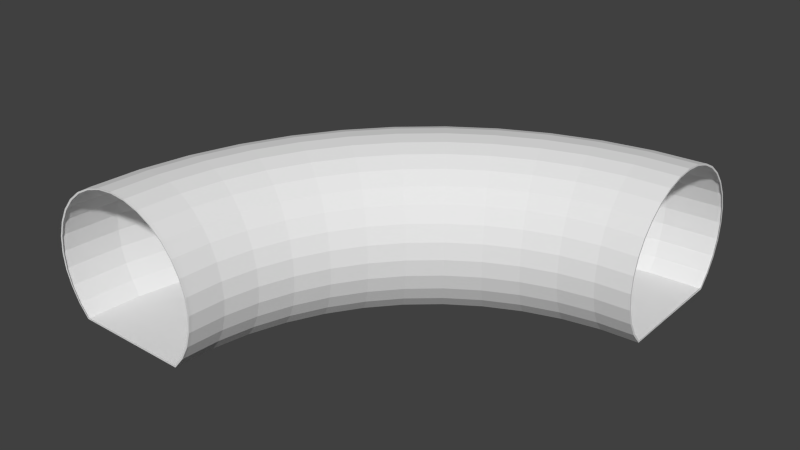 # Source: BLENDER_Kanalgang_Kurve.blend  (saved by Blender 2.73.0; exported with 4.5.12 LTS)
import bpy
from mathutils import Matrix  # noqa: F401  (used for matrix-valued properties, if any)

bpy.ops.wm.read_factory_settings(use_empty=True)
scene = bpy.context.scene
scene.name = 'Scene'

# ---- collections
col_collection_1 = bpy.data.collections.new('Collection 1'); scene.collection.children.link(col_collection_1)

# ---- world
world_world = bpy.data.worlds.new('World'); scene.world = world_world
world_world.color = (0.05088, 0.05088, 0.05088)
world_world.use_sun_shadow = False
world_world.sun_shadow_jitter_overblur = 0.0
world_world.cycles.sampling_method = 'MANUAL'
world_world.cycles.sample_map_resolution = 256

# ---- meshes
me_cube_001 = bpy.data.meshes.new('Cube.001')
me_cube_001.from_pydata([(3.915, 0.9582, -0.2518), (3.915, 0.9488, -0.06081), (3.915, 0.921, 0.1228), (3.915, 0.8757, 0.292), (3.915, 0.8149, 0.4403), (3.915, 0.7407, 0.5621), (3.915, 0.6561, 0.6525), (3.915, 0.5643, 0.7082), (3.915, 0.4688, 0.727), (3.915, 0.3733, 0.7082), (3.915, 0.2815, 0.6525), (3.915, 0.1969, 0.5621), (3.915, 0.1228, 0.4403), (3.915, 0.06191, 0.292), (3.915, 0.01668, 0.1228), (3.915, -0.01117, -0.06081), (3.915, -0.02057, -0.2518), (3.915, -0.01117, -0.4427), (3.915, 0.01668, -0.6263), (3.915, 0.06191, -0.7956), (3.915, 0.1228, -0.9439), (3.915, 0.8149, -0.9439), (3.915, 0.8757, -0.7956), (3.915, 0.921, -0.6263), (3.915, 0.9488, -0.4427), (3.276, 0.9373, -0.2518), (3.279, 0.928, -0.06081), (3.286, 0.9004, 0.1228), (3.298, 0.8555, 0.292), (3.314, 0.7952, 0.4403), (3.333, 0.7216, 0.5621), (3.355, 0.6378, 0.6525), (3.379, 0.5467, 0.7082), (3.404, 0.4521, 0.727), (3.429, 0.3574, 0.7082), (3.453, 0.2664, 0.6525), (3.475, 0.1825, 0.5621), (3.495, 0.109, 0.4403), (3.51, 0.04864, 0.292), (3.522, 0.003801, 0.1228), (3.53, -0.02381, -0.06081), (3.532, -0.03313, -0.2518), (3.53, -0.02381, -0.4427), (3.522, 0.003801, -0.6263), (3.51, 0.04864, -0.7956), (3.495, 0.109, -0.9439), (3.314, 0.7952, -0.9439), (3.298, 0.8555, -0.7956), (3.286, 0.9004, -0.6263), (3.279, 0.928, -0.4427), (2.649, 0.8748, -0.2518), (2.653, 0.8658, -0.06081), (2.668, 0.8389, 0.1228), (2.691, 0.7952, 0.292), (2.723, 0.7364, 0.4403), (2.761, 0.6648, 0.5621), (2.805, 0.583, 0.6525), (2.853, 0.4943, 0.7082), (2.902, 0.4021, 0.727), (2.951, 0.3099, 0.7082), (2.999, 0.2212, 0.6525), (3.043, 0.1395, 0.5621), (3.081, 0.06786, 0.4403), (3.113, 0.009068, 0.292), (3.136, -0.03462, 0.1228), (3.15, -0.06152, -0.06081), (3.155, -0.0706, -0.2518), (3.15, -0.06152, -0.4427), (3.136, -0.03462, -0.6263), (3.113, 0.009068, -0.7956), (3.081, 0.06786, -0.9439), (2.723, 0.7364, -0.9439), (2.691, 0.7952, -0.7956), (2.668, 0.8389, -0.6263), (2.653, 0.8658, -0.4427), (2.042, 0.772, -0.2518), (2.05, 0.7633, -0.06081), (2.071, 0.7375, 0.1228), (2.106, 0.6958, 0.292), (2.152, 0.6395, 0.4403), (2.209, 0.571, 0.5621), (2.274, 0.4928, 0.6525), (2.344, 0.408, 0.7082), (2.417, 0.3198, 0.727), (2.49, 0.2316, 0.7082), (2.56, 0.1468, 0.6525), (2.625, 0.06861, 0.5621), (2.682, 9.736e-05, 0.4403), (2.728, -0.05613, 0.292), (2.763, -0.09792, 0.1228), (2.784, -0.1236, -0.06081), (2.792, -0.1323, -0.2518), (2.784, -0.1236, -0.4427), (2.763, -0.09792, -0.6263), (2.728, -0.05613, -0.7956), (2.682, 9.736e-05, -0.9439), (2.152, 0.6395, -0.9439), (2.106, 0.6958, -0.7956), (2.071, 0.7375, -0.6263), (2.05, 0.7633, -0.4427), (1.468, 0.6304, -0.2518), (1.478, 0.6222, -0.06081), (1.506, 0.5981, 0.1228), (1.551, 0.559, 0.292), (1.612, 0.5063, 0.4403), (1.686, 0.442, 0.5621), (1.77, 0.3688, 0.6525), (1.862, 0.2892, 0.7082), (1.958, 0.2066, 0.727), (2.053, 0.1239, 0.7082), (2.145, 0.04436, 0.6525), (2.23, -0.02891, 0.5621), (2.304, -0.09314, 0.4403), (2.365, -0.1458, 0.292), (2.41, -0.185, 0.1228), (2.438, -0.2091, -0.06081), (2.447, -0.2173, -0.2518), (2.438, -0.2091, -0.4427), (2.41, -0.185, -0.6263), (2.365, -0.1458, -0.7956), (2.304, -0.09314, -0.9439), (1.612, 0.5063, -0.9439), (1.551, 0.559, -0.7956), (1.506, 0.5981, -0.6263), (1.478, 0.6222, -0.4427), (0.936, 0.4526, -0.2518), (0.9474, 0.4451, -0.06081), (0.9813, 0.423, 0.1228), (1.036, 0.3871, 0.292), (1.111, 0.3388, 0.4403), (1.201, 0.28, 0.5621), (1.304, 0.2129, 0.6525), (1.416, 0.14, 0.7082), (1.532, 0.0643, 0.727), (1.648, -0.01145, 0.7082), (1.76, -0.08429, 0.6525), (1.863, -0.1514, 0.5621), (1.953, -0.2103, 0.4403), (2.027, -0.2585, 0.292), (2.082, -0.2944, 0.1228), (2.116, -0.3165, -0.06081), (2.128, -0.324, -0.2518), (2.116, -0.3165, -0.4427), (2.082, -0.2944, -0.6263), (2.027, -0.2585, -0.7956), (1.953, -0.2103, -0.9439), (1.111, 0.3388, -0.9439), (1.036, 0.3871, -0.7956), (0.9813, 0.423, -0.6263), (0.9474, 0.4451, -0.4427), (0.4547, 0.2415, -0.2518), (0.468, 0.2349, -0.06081), (0.5074, 0.2152, 0.1228), (0.5713, 0.1832, 0.292), (0.6574, 0.1402, 0.4403), (0.7623, 0.08772, 0.5621), (0.8819, 0.02789, 0.6525), (1.012, -0.03703, 0.7082), (1.147, -0.1045, 0.727), (1.282, -0.1721, 0.7082), (1.412, -0.237, 0.6525), (1.531, -0.2968, 0.5621), (1.636, -0.3492, 0.4403), (1.722, -0.3923, 0.292), (1.786, -0.4243, 0.1228), (1.826, -0.444, -0.06081), (1.839, -0.4506, -0.2518), (1.826, -0.444, -0.4427), (1.786, -0.4243, -0.6263), (1.722, -0.3923, -0.7956), (1.636, -0.3492, -0.9439), (0.6574, 0.1402, -0.9439), (0.5713, 0.1832, -0.7956), (0.5074, 0.2152, -0.6263), (0.468, 0.2349, -0.4427), (0.03259, 0.0008661, -0.2518), (0.04751, -0.004859, -0.06081), (0.0917, -0.02181, 0.1228), (0.1635, -0.04934, 0.292), (0.26, -0.0864, 0.4403), (0.3777, -0.1315, 0.5621), (0.512, -0.183, 0.6525), (0.6576, -0.2389, 0.7082), (0.8091, -0.2971, 0.727), (0.9606, -0.3552, 0.7082), (1.106, -0.4111, 0.6525), (1.241, -0.4626, 0.5621), (1.358, -0.5077, 0.4403), (1.455, -0.5448, 0.292), (1.527, -0.5723, 0.1228), (1.571, -0.5893, -0.06081), (1.586, -0.595, -0.2518), (1.571, -0.5893, -0.4427), (1.527, -0.5723, -0.6263), (1.455, -0.5448, -0.7956), (1.358, -0.5077, -0.9439), (0.26, -0.0864, -0.9439), (0.1635, -0.04934, -0.7956), (0.0917, -0.02181, -0.6263), (0.04751, -0.004859, -0.4427), (-0.3231, -0.2653, -0.2518), (-0.3068, -0.27, -0.06081), (-0.2585, -0.2839, 0.1228), (-0.1802, -0.3065, 0.292), (-0.0748, -0.3369, 0.4403), (0.05366, -0.374, 0.5621), (0.2002, -0.4163, 0.6525), (0.3592, -0.4622, 0.7082), (0.5246, -0.51, 0.727), (0.69, -0.5577, 0.7082), (0.849, -0.6036, 0.6525), (0.9955, -0.6459, 0.5621), (1.124, -0.683, 0.4403), (1.229, -0.7134, 0.292), (1.308, -0.736, 0.1228), (1.356, -0.75, -0.06081), (1.372, -0.7547, -0.2518), (1.356, -0.75, -0.4427), (1.308, -0.736, -0.6263), (1.229, -0.7134, -0.7956), (1.124, -0.683, -0.9439), (-0.0748, -0.3369, -0.9439), (-0.1802, -0.3065, -0.7956), (-0.2585, -0.2839, -0.6263), (-0.3068, -0.27, -0.4427), (-0.6062, -0.5523, -0.2518), (-0.5888, -0.5559, -0.06081), (-0.5374, -0.5666, 0.1228), (-0.4538, -0.5839, 0.292), (-0.3413, -0.6072, 0.4403), (-0.2043, -0.6356, 0.5621), (-0.04797, -0.668, 0.6525), (0.1217, -0.7031, 0.7082), (0.2981, -0.7396, 0.727), (0.4745, -0.7762, 0.7082), (0.6441, -0.8113, 0.6525), (0.8005, -0.8437, 0.5621), (0.9375, -0.8721, 0.4403), (1.05, -0.8954, 0.292), (1.134, -0.9127, 0.1228), (1.185, -0.9233, -0.06081), (1.202, -0.9269, -0.2518), (1.185, -0.9233, -0.4427), (1.134, -0.9127, -0.6263), (1.05, -0.8954, -0.7956), (0.9375, -0.8721, -0.9439), (-0.3413, -0.6072, -0.9439), (-0.4538, -0.5839, -0.7956), (-0.5374, -0.5666, -0.6263), (-0.5888, -0.5559, -0.4427), (-0.812, -0.8554, -0.2518), (-0.7938, -0.8579, -0.06081), (-0.74, -0.8651, 0.1228), (-0.6526, -0.8768, 0.292), (-0.5351, -0.8925, 0.4403), (-0.3918, -0.9117, 0.5621), (-0.2283, -0.9336, 0.6525), (-0.05098, -0.9574, 0.7082), (0.1335, -0.9821, 0.727), (0.3179, -1.007, 0.7082), (0.4953, -1.031, 0.6525), (0.6587, -1.052, 0.5621), (0.802, -1.072, 0.4403), (0.9196, -1.087, 0.292), (1.007, -1.099, 0.1228), (1.061, -1.106, -0.06081), (1.079, -1.109, -0.2518), (1.061, -1.106, -0.4427), (1.007, -1.099, -0.6263), (0.9196, -1.087, -0.7956), (0.802, -1.072, -0.9439), (-0.5351, -0.8925, -0.9439), (-0.6526, -0.8768, -0.7956), (-0.74, -0.8651, -0.6263), (-0.7938, -0.8579, -0.4427), (-0.9369, -1.169, -0.2518), (-0.9182, -1.171, -0.06081), (-0.863, -1.174, 0.1228), (-0.7733, -1.18, 0.292), (-0.6526, -1.188, 0.4403), (-0.5056, -1.198, 0.5621), (-0.3378, -1.209, 0.6525), (-0.1558, -1.221, 0.7082), (0.03355, -1.233, 0.727), (0.2229, -1.246, 0.7082), (0.4049, -1.258, 0.6525), (0.5727, -1.269, 0.5621), (0.7197, -1.278, 0.4403), (0.8404, -1.286, 0.292), (0.9301, -1.292, 0.1228), (0.9853, -1.296, -0.06081), (1.004, -1.297, -0.2518), (0.9853, -1.296, -0.4427), (0.9301, -1.292, -0.6263), (0.8404, -1.286, -0.7956), (0.7197, -1.278, -0.9439), (-0.6526, -1.188, -0.9439), (-0.7733, -1.18, -0.7956), (-0.863, -1.174, -0.6263), (-0.9182, -1.171, -0.4427), (-0.9787, -1.489, -0.2518), (-0.9599, -1.489, -0.06081), (-0.9042, -1.489, 0.1228), (-0.8138, -1.489, 0.292), (-0.6921, -1.489, 0.4403), (-0.5437, -1.489, 0.5621), (-0.3745, -1.489, 0.6525), (-0.1909, -1.489, 0.7082), (5.674e-05, -1.489, 0.727), (0.191, -1.489, 0.7082), (0.3746, -1.489, 0.6525), (0.5438, -1.489, 0.5621), (0.6922, -1.489, 0.4403), (0.8139, -1.489, 0.292), (0.9044, -1.489, 0.1228), (0.9601, -1.489, -0.06081), (0.9789, -1.489, -0.2518), (0.9601, -1.489, -0.4427), (0.9044, -1.489, -0.6263), (0.8139, -1.489, -0.7956), (0.6922, -1.489, -0.9439), (-0.6921, -1.489, -0.9439), (-0.8138, -1.489, -0.7956), (-0.9042, -1.489, -0.6263), (-0.9599, -1.489, -0.4427), (-0.9787, -1.489, -0.2518), (-0.9599, -1.489, -0.4427), (-0.9042, -1.489, -0.6263), (-0.8138, -1.489, -0.7955), (-0.692, -1.489, -0.9438), (0.6921, -1.489, -0.9438), (0.8138, -1.489, -0.7955), (0.9043, -1.489, -0.6263), (0.96, -1.489, -0.4427), (0.9788, -1.489, -0.2518), (0.96, -1.489, -0.06082), (0.9043, -1.489, 0.1228), (0.8138, -1.489, 0.292), (0.6921, -1.489, 0.4403), (0.5438, -1.489, 0.562), (0.3746, -1.489, 0.6525), (0.191, -1.489, 0.7082), (3.494e-05, -1.489, 0.727), (-0.1909, -1.489, 0.7082), (-0.3745, -1.489, 0.6525), (-0.5437, -1.489, 0.562), (-0.692, -1.489, 0.4403), (-0.8138, -1.489, 0.292), (-0.9042, -1.489, 0.1228), (-0.9599, -1.489, -0.06082), (-0.9787, -1.506, -0.2518), (-0.9599, -1.506, -0.06082), (-0.9042, -1.506, 0.1228), (-0.8138, -1.507, 0.292), (-0.692, -1.507, 0.4403), (-0.5437, -1.507, 0.562), (-0.3745, -1.507, 0.6525), (-0.1909, -1.507, 0.7082), (3.494e-05, -1.507, 0.727), (0.191, -1.507, 0.7082), (0.3746, -1.507, 0.6525), (0.5438, -1.507, 0.562), (0.6921, -1.507, 0.4403), (0.8138, -1.507, 0.292), (0.9043, -1.506, 0.1228), (0.96, -1.506, -0.06082), (0.9788, -1.506, -0.2518), (0.96, -1.506, -0.4427), (0.9043, -1.505, -0.6263), (0.8138, -1.505, -0.7955), (0.6921, -1.505, -0.9438), (-0.692, -1.505, -0.9438), (-0.8138, -1.505, -0.7955), (-0.9042, -1.505, -0.6263), (-0.9599, -1.506, -0.4427), (0.6921, -1.505, -0.9438), (3.915, 0.1253, -0.9464), (3.915, 0.0639, -0.7989), (0.8138, -1.505, -0.7955), (-0.692, -1.505, -0.9439), (3.915, 0.8173, -0.9367), (3.915, 0.01808, -0.6303), (0.9043, -1.505, -0.6263), (-0.8138, -1.505, -0.7955), (3.915, 0.8777, -0.7875), (3.915, -0.01041, -0.4471), (0.96, -1.505, -0.4427), (-0.9042, -1.505, -0.6263), (3.915, 0.9223, -0.6177), (3.915, -0.02048, -0.2563), (0.9788, -1.505, -0.2518), (-0.9599, -1.505, -0.4427), (3.915, 0.9495, -0.4337), (3.915, -0.01174, -0.06524), (0.96, -1.505, -0.06082), (-0.9787, -1.505, -0.2518), (3.915, 0.9582, -0.2426), (3.915, 0.01546, 0.1188), (0.9043, -1.505, 0.1228), (-0.9599, -1.505, -0.06082), (3.915, 0.9482, -0.0518), (3.915, 0.06009, 0.2886), (0.8138, -1.505, 0.292), (-0.9042, -1.505, 0.1228), (3.915, 0.9197, 0.1314), (3.915, 0.1204, 0.4378), (0.6921, -1.505, 0.4403), (-0.8138, -1.505, 0.292), (3.915, 0.8739, 0.3), (3.915, 0.1942, 0.5605), (0.5438, -1.505, 0.562), (-0.692, -1.505, 0.4403), (3.915, 0.8125, 0.4475), (3.915, 0.2785, 0.6521), (0.3746, -1.505, 0.6525), (-0.5437, -1.505, 0.562), (3.915, 0.7379, 0.5681), (3.915, 0.3701, 0.7091), (0.191, -1.505, 0.7082), (-0.3745, -1.505, 0.6525), (3.915, 0.653, 0.6574), (3.915, 0.4655, 0.7293), (3.496e-05, -1.505, 0.727), (-0.1909, -1.505, 0.7082), (3.915, 0.561, 0.7118), (0.6836, -1.505, -0.9258), (3.915, 0.1295, -0.9282), (3.915, 0.07217, -0.7877), (0.7972, -1.505, -0.7844), (-0.6835, -1.505, -0.9258), (3.915, 0.813, -0.9187), (3.915, 0.0273, -0.6225), (0.8858, -1.505, -0.6187), (-0.7971, -1.505, -0.7844), (3.915, 0.8693, -0.7765), (3.915, -0.0006115, -0.4431), (0.9404, -1.505, -0.4388), (-0.8857, -1.505, -0.6187), (3.915, 0.913, -0.6101), (3.915, -0.01048, -0.2562), (0.9588, -1.505, -0.2518), (-0.9403, -1.505, -0.4388), (3.915, 0.9397, -0.4299), (3.915, -0.001921, -0.069), (0.9404, -1.505, -0.06472), (-0.9587, -1.505, -0.2518), (3.915, 0.9483, -0.2427), (3.915, 0.02473, 0.1112), (0.8858, -1.505, 0.1151), (-0.9403, -1.505, -0.06473), (3.915, 0.9384, -0.05584), (3.915, 0.06845, 0.2776), (0.7972, -1.505, 0.2809), (-0.8857, -1.505, 0.1151), (3.915, 0.9105, 0.1236), (3.915, 0.1276, 0.4237), (0.678, -1.505, 0.4262), (-0.7971, -1.505, 0.2809), (3.915, 0.8656, 0.2888), (3.915, 0.1998, 0.544), (0.5327, -1.505, 0.5454), (-0.6779, -1.505, 0.4262), (3.915, 0.8055, 0.4332), (3.915, 0.2823, 0.6337), (0.3669, -1.505, 0.634), (-0.5326, -1.505, 0.5454), (3.915, 0.7324, 0.5514), (3.915, 0.3721, 0.6895), (0.1871, -1.505, 0.6886), (-0.3669, -1.505, 0.634), (3.915, 0.6492, 0.6389), (3.915, 0.4655, 0.7093), (3.496e-05, -1.505, 0.707), (-0.187, -1.505, 0.6886), (3.915, 0.5591, 0.6922)], [], [(0, 1, 26, 25), (1, 2, 27, 26), (2, 3, 28, 27), (3, 4, 29, 28), (4, 5, 30, 29), (5, 6, 31, 30), (6, 7, 32, 31), (7, 8, 33, 32), (8, 9, 34, 33), (9, 10, 35, 34), (10, 11, 36, 35), (11, 12, 37, 36), (12, 13, 38, 37), (13, 14, 39, 38), (14, 15, 40, 39), (15, 16, 41, 40), (16, 17, 42, 41), (17, 18, 43, 42), (18, 19, 44, 43), (19, 20, 45, 44), (21, 22, 47, 46), (22, 23, 48, 47), (23, 24, 49, 48), (24, 0, 25, 49), (25, 26, 51, 50), (26, 27, 52, 51), (27, 28, 53, 52), (28, 29, 54, 53), (29, 30, 55, 54), (30, 31, 56, 55), (31, 32, 57, 56), (32, 33, 58, 57), (33, 34, 59, 58), (34, 35, 60, 59), (35, 36, 61, 60), (36, 37, 62, 61), (37, 38, 63, 62), (38, 39, 64, 63), (39, 40, 65, 64), (40, 41, 66, 65), (41, 42, 67, 66), (42, 43, 68, 67), (43, 44, 69, 68), (44, 45, 70, 69), (46, 47, 72, 71), (47, 48, 73, 72), (48, 49, 74, 73), (49, 25, 50, 74), (50, 51, 76, 75), (51, 52, 77, 76), (52, 53, 78, 77), (53, 54, 79, 78), (54, 55, 80, 79), (55, 56, 81, 80), (56, 57, 82, 81), (57, 58, 83, 82), (58, 59, 84, 83), (59, 60, 85, 84), (60, 61, 86, 85), (61, 62, 87, 86), (62, 63, 88, 87), (63, 64, 89, 88), (64, 65, 90, 89), (65, 66, 91, 90), (66, 67, 92, 91), (67, 68, 93, 92), (68, 69, 94, 93), (69, 70, 95, 94), (71, 72, 97, 96), (72, 73, 98, 97), (73, 74, 99, 98), (74, 50, 75, 99), (75, 76, 101, 100), (76, 77, 102, 101), (77, 78, 103, 102), (78, 79, 104, 103), (79, 80, 105, 104), (80, 81, 106, 105), (81, 82, 107, 106), (82, 83, 108, 107), (83, 84, 109, 108), (84, 85, 110, 109), (85, 86, 111, 110), (86, 87, 112, 111), (87, 88, 113, 112), (88, 89, 114, 113), (89, 90, 115, 114), (90, 91, 116, 115), (91, 92, 117, 116), (92, 93, 118, 117), (93, 94, 119, 118), (94, 95, 120, 119), (96, 97, 122, 121), (97, 98, 123, 122), (98, 99, 124, 123), (99, 75, 100, 124), (100, 101, 126, 125), (101, 102, 127, 126), (102, 103, 128, 127), (103, 104, 129, 128), (104, 105, 130, 129), (105, 106, 131, 130), (106, 107, 132, 131), (107, 108, 133, 132), (108, 109, 134, 133), (109, 110, 135, 134), (110, 111, 136, 135), (111, 112, 137, 136), (112, 113, 138, 137), (113, 114, 139, 138), (114, 115, 140, 139), (115, 116, 141, 140), (116, 117, 142, 141), (117, 118, 143, 142), (118, 119, 144, 143), (119, 120, 145, 144), (121, 122, 147, 146), (122, 123, 148, 147), (123, 124, 149, 148), (124, 100, 125, 149), (125, 126, 151, 150), (126, 127, 152, 151), (127, 128, 153, 152), (128, 129, 154, 153), (129, 130, 155, 154), (130, 131, 156, 155), (131, 132, 157, 156), (132, 133, 158, 157), (133, 134, 159, 158), (134, 135, 160, 159), (135, 136, 161, 160), (136, 137, 162, 161), (137, 138, 163, 162), (138, 139, 164, 163), (139, 140, 165, 164), (140, 141, 166, 165), (141, 142, 167, 166), (142, 143, 168, 167), (143, 144, 169, 168), (144, 145, 170, 169), (146, 147, 172, 171), (147, 148, 173, 172), (148, 149, 174, 173), (149, 125, 150, 174), (150, 151, 176, 175), (151, 152, 177, 176), (152, 153, 178, 177), (153, 154, 179, 178), (154, 155, 180, 179), (155, 156, 181, 180), (156, 157, 182, 181), (157, 158, 183, 182), (158, 159, 184, 183), (159, 160, 185, 184), (160, 161, 186, 185), (161, 162, 187, 186), (162, 163, 188, 187), (163, 164, 189, 188), (164, 165, 190, 189), (165, 166, 191, 190), (166, 167, 192, 191), (167, 168, 193, 192), (168, 169, 194, 193), (169, 170, 195, 194), (171, 172, 197, 196), (172, 173, 198, 197), (173, 174, 199, 198), (174, 150, 175, 199), (175, 176, 201, 200), (176, 177, 202, 201), (177, 178, 203, 202), (178, 179, 204, 203), (179, 180, 205, 204), (180, 181, 206, 205), (181, 182, 207, 206), (182, 183, 208, 207), (183, 184, 209, 208), (184, 185, 210, 209), (185, 186, 211, 210), (186, 187, 212, 211), (187, 188, 213, 212), (188, 189, 214, 213), (189, 190, 215, 214), (190, 191, 216, 215), (191, 192, 217, 216), (192, 193, 218, 217), (193, 194, 219, 218), (194, 195, 220, 219), (196, 197, 222, 221), (197, 198, 223, 222), (198, 199, 224, 223), (199, 175, 200, 224), (200, 201, 226, 225), (201, 202, 227, 226), (202, 203, 228, 227), (203, 204, 229, 228), (204, 205, 230, 229), (205, 206, 231, 230), (206, 207, 232, 231), (207, 208, 233, 232), (208, 209, 234, 233), (209, 210, 235, 234), (210, 211, 236, 235), (211, 212, 237, 236), (212, 213, 238, 237), (213, 214, 239, 238), (214, 215, 240, 239), (215, 216, 241, 240), (216, 217, 242, 241), (217, 218, 243, 242), (218, 219, 244, 243), (219, 220, 245, 244), (221, 222, 247, 246), (222, 223, 248, 247), (223, 224, 249, 248), (224, 200, 225, 249), (225, 226, 251, 250), (226, 227, 252, 251), (227, 228, 253, 252), (228, 229, 254, 253), (229, 230, 255, 254), (230, 231, 256, 255), (231, 232, 257, 256), (232, 233, 258, 257), (233, 234, 259, 258), (234, 235, 260, 259), (235, 236, 261, 260), (236, 237, 262, 261), (237, 238, 263, 262), (238, 239, 264, 263), (239, 240, 265, 264), (240, 241, 266, 265), (241, 242, 267, 266), (242, 243, 268, 267), (243, 244, 269, 268), (244, 245, 270, 269), (246, 247, 272, 271), (247, 248, 273, 272), (248, 249, 274, 273), (249, 225, 250, 274), (250, 251, 276, 275), (251, 252, 277, 276), (252, 253, 278, 277), (253, 254, 279, 278), (254, 255, 280, 279), (255, 256, 281, 280), (256, 257, 282, 281), (257, 258, 283, 282), (258, 259, 284, 283), (259, 260, 285, 284), (260, 261, 286, 285), (261, 262, 287, 286), (262, 263, 288, 287), (263, 264, 289, 288), (264, 265, 290, 289), (265, 266, 291, 290), (266, 267, 292, 291), (267, 268, 293, 292), (268, 269, 294, 293), (269, 270, 295, 294), (271, 272, 297, 296), (272, 273, 298, 297), (273, 274, 299, 298), (274, 250, 275, 299), (275, 276, 301, 300), (276, 277, 302, 301), (277, 278, 303, 302), (278, 279, 304, 303), (279, 280, 305, 304), (280, 281, 306, 305), (281, 282, 307, 306), (282, 283, 308, 307), (283, 284, 309, 308), (284, 285, 310, 309), (285, 286, 311, 310), (286, 287, 312, 311), (287, 288, 313, 312), (288, 289, 314, 313), (289, 290, 315, 314), (290, 291, 316, 315), (291, 292, 317, 316), (292, 293, 318, 317), (293, 294, 319, 318), (294, 295, 320, 319), (121, 146, 171, 196, 221, 246, 271, 296, 321, 320, 295, 270, 245, 220, 195, 170, 145, 120, 95, 70, 45, 20, 21, 46, 71, 96), (296, 297, 322, 321), (297, 298, 323, 322), (298, 299, 324, 323), (299, 275, 300, 324), (370, 330, 331, 369), (371, 329, 330, 370), (369, 331, 332, 368), (372, 328, 329, 371), (368, 332, 333, 367), (373, 327, 328, 372), (367, 333, 334, 366), (374, 326, 327, 373), (366, 334, 335, 365), (350, 325, 326, 374), (365, 335, 336, 364), (351, 349, 325, 350), (364, 336, 337, 363), (352, 348, 349, 351), (363, 337, 338, 362), (353, 347, 348, 352), (362, 338, 339, 361), (354, 346, 347, 353), (361, 339, 340, 360), (355, 345, 346, 354), (360, 340, 341, 359), (356, 344, 345, 355), (359, 341, 342, 358), (357, 343, 344, 356), (358, 342, 343, 357), (377, 427, 426, 376), (375, 425, 428, 378), (379, 429, 425, 375), (376, 426, 430, 380), (381, 431, 427, 377), (378, 428, 432, 382), (380, 430, 434, 384), (383, 433, 429, 379), (385, 435, 431, 381), (382, 432, 436, 386), (384, 434, 438, 388), (387, 437, 433, 383), (389, 439, 435, 385), (386, 436, 440, 390), (388, 438, 442, 392), (391, 441, 437, 387), (393, 443, 439, 389), (390, 440, 444, 394), (392, 442, 446, 396), (395, 445, 441, 391), (397, 447, 443, 393), (394, 444, 448, 398), (396, 446, 450, 400), (399, 449, 445, 395), (401, 451, 447, 397), (398, 448, 452, 402), (400, 450, 454, 404), (403, 453, 449, 399), (405, 455, 451, 401), (402, 452, 456, 406), (404, 454, 458, 408), (407, 457, 453, 403), (409, 459, 455, 405), (406, 456, 460, 410), (408, 458, 462, 412), (411, 461, 457, 407), (413, 463, 459, 409), (410, 460, 464, 414), (412, 462, 466, 416), (415, 465, 461, 411), (417, 467, 463, 413), (414, 464, 468, 418), (416, 466, 470, 420), (419, 469, 465, 415), (421, 471, 467, 417), (418, 468, 472, 422), (420, 470, 474, 424), (423, 473, 469, 419), (424, 474, 471, 421), (422, 472, 473, 423)])
me_cube_001.use_remesh_preserve_volume = False
me_cube_001.use_remesh_preserve_attributes = False
me_cube_001.use_mirror_vertex_groups = False
me_cube_001.update()

# ---- objects
ob_weltabschnitt_kanalgang_gerade = bpy.data.objects.new('Weltabschnitt_Kanalgang_Gerade', me_cube_001)

# ---- transforms, parenting, visibility, modifiers, constraints
ob_weltabschnitt_kanalgang_gerade.location = (0.0, 0.0, 0.0)
ob_weltabschnitt_kanalgang_gerade.scale = (1.0, 2.0, 1.0)
ob_weltabschnitt_kanalgang_gerade.lineart.crease_threshold = 0.0

# ---- collection membership
col_collection_1.objects.link(ob_weltabschnitt_kanalgang_gerade)

# ---- scene / render settings (as saved in the file)
scene.frame_start = 1; scene.frame_end = 250; scene.frame_set(1)
scene.render.engine = 'BLENDER_EEVEE_NEXT'
scene.render.resolution_percentage = 50
scene.render.dither_intensity = 0.0
scene.cycles.use_denoising = False
scene.cycles.samples = 10
scene.cycles.sampling_pattern = 'TABULATED_SOBOL'
scene.cycles.light_sampling_threshold = 0.0
scene.cycles.use_adaptive_sampling = False
scene.cycles.use_light_tree = False
scene.cycles.blur_glossy = 0.0
scene.cycles.pixel_filter_type = 'GAUSSIAN'
scene.cycles.sample_clamp_indirect = 0.0
scene.view_settings.view_transform = 'Standard'
bpy.context.view_layer.update()

# ---- added for rendering (the .blend has no active camera and no usable light): camera, sun
cam_auto = bpy.data.cameras.new('AutoCamera')
cam_auto.lens = 50.0
cam_auto.sensor_width = 36.0
cam_auto.clip_end = 1000.0
ob_auto_camera = bpy.data.objects.new('AutoCamera', cam_auto)
scene.collection.objects.link(ob_auto_camera)
ob_auto_camera.location = (8.08055, -8.48374, 5.18126)
ob_auto_camera.rotation_euler = (1.09748, -7.21219e-08, 0.694738)
scene.camera = ob_auto_camera
light_auto_sun = bpy.data.lights.new('AutoSun', 'SUN')
light_auto_sun.energy = 3.0
light_auto_sun.angle = 0.0523599
ob_auto_sun = bpy.data.objects.new('AutoSun', light_auto_sun)
scene.collection.objects.link(ob_auto_sun)
ob_auto_sun.rotation_euler = (0.872665, 0.174533, 0.523599)
bpy.context.view_layer.update()
